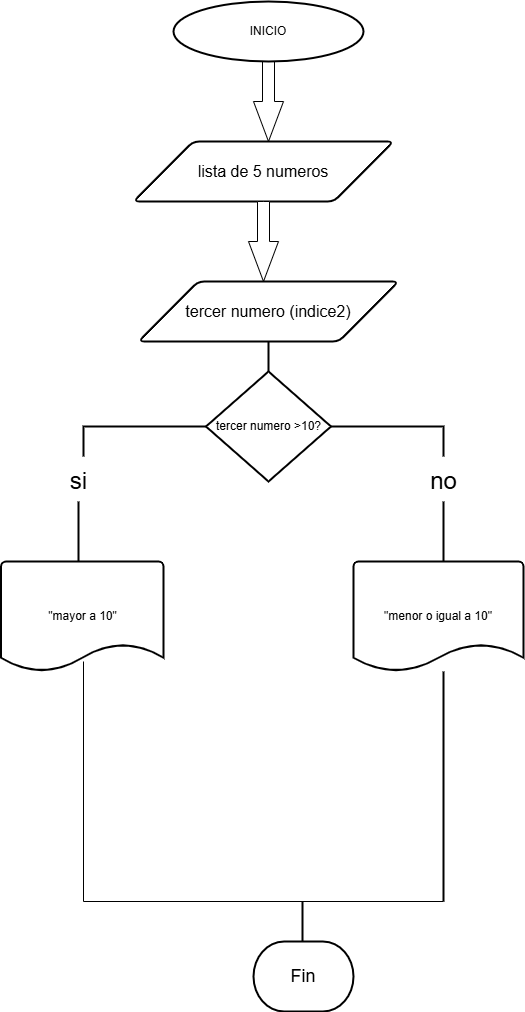

The diagram above was exported from draw.io. Its source (the exported page's mxGraphModel, read from the mxfile embedded in the PNG):
<mxGraphModel dx="1226" dy="661" grid="1" gridSize="10" guides="1" tooltips="1" connect="1" arrows="1" fold="1" page="1" pageScale="1" pageWidth="827" pageHeight="1169" math="0" shadow="0">
  <root>
    <mxCell id="0" />
    <mxCell id="1" parent="0" />
    <mxCell id="D8EgAGg_tOP6zljfIVVe-4" value="" style="html=1;shadow=0;dashed=0;align=center;verticalAlign=middle;shape=mxgraph.arrows2.arrow;dy=0.6;dx=40;direction=south;notch=0;" parent="1" vertex="1">
      <mxGeometry x="370" y="80" width="30" height="80" as="geometry" />
    </mxCell>
    <mxCell id="D8EgAGg_tOP6zljfIVVe-6" value="&lt;font size=&quot;3&quot;&gt;lista de 5 numeros&lt;/font&gt;" style="shape=parallelogram;html=1;strokeWidth=2;perimeter=parallelogramPerimeter;whiteSpace=wrap;rounded=1;arcSize=12;size=0.23;" parent="1" vertex="1">
      <mxGeometry x="250" y="160" width="260" height="60" as="geometry" />
    </mxCell>
    <mxCell id="D8EgAGg_tOP6zljfIVVe-9" value="" style="html=1;shadow=0;dashed=0;align=center;verticalAlign=middle;shape=mxgraph.arrows2.arrow;dy=0.6;dx=40;direction=south;notch=0;" parent="1" vertex="1">
      <mxGeometry x="365" y="220" width="30" height="80" as="geometry" />
    </mxCell>
    <mxCell id="D8EgAGg_tOP6zljfIVVe-18" value="&lt;font style=&quot;vertical-align: inherit;&quot;&gt;&lt;font style=&quot;vertical-align: inherit;&quot;&gt;INICIO&lt;/font&gt;&lt;/font&gt;" style="strokeWidth=2;html=1;shape=mxgraph.flowchart.start_1;whiteSpace=wrap;" parent="1" vertex="1">
      <mxGeometry x="290" y="20" width="190" height="60" as="geometry" />
    </mxCell>
    <mxCell id="D8EgAGg_tOP6zljfIVVe-43" value="" style="strokeWidth=2;html=1;shape=mxgraph.flowchart.annotation_1;align=left;pointerEvents=1;rotation=90;" parent="1" vertex="1">
      <mxGeometry x="365" y="280" width="30" height="360" as="geometry" />
    </mxCell>
    <mxCell id="D8EgAGg_tOP6zljfIVVe-68" value="&lt;font style=&quot;font-size: 18px;&quot;&gt;Fin&lt;/font&gt;" style="strokeWidth=2;html=1;shape=mxgraph.flowchart.terminator;whiteSpace=wrap;" parent="1" vertex="1">
      <mxGeometry x="370" y="960" width="100" height="70" as="geometry" />
    </mxCell>
    <mxCell id="D8EgAGg_tOP6zljfIVVe-75" value="&lt;font style=&quot;font-size: 24px;&quot;&gt;si&lt;/font&gt;" style="text;html=1;align=center;verticalAlign=middle;resizable=0;points=[];autosize=1;strokeColor=none;fillColor=none;" parent="1" vertex="1">
      <mxGeometry x="175" y="480" width="40" height="40" as="geometry" />
    </mxCell>
    <mxCell id="D8EgAGg_tOP6zljfIVVe-78" value="&lt;font style=&quot;font-size: 24px;&quot;&gt;no&lt;/font&gt;" style="text;html=1;align=center;verticalAlign=middle;resizable=0;points=[];autosize=1;strokeColor=none;fillColor=none;" parent="1" vertex="1">
      <mxGeometry x="535" y="480" width="50" height="40" as="geometry" />
    </mxCell>
    <mxCell id="D8EgAGg_tOP6zljfIVVe-79" value="" style="line;strokeWidth=2;direction=south;html=1;" parent="1" vertex="1">
      <mxGeometry x="190" y="520" width="10" height="60" as="geometry" />
    </mxCell>
    <mxCell id="D8EgAGg_tOP6zljfIVVe-80" value="" style="line;strokeWidth=2;direction=south;html=1;" parent="1" vertex="1">
      <mxGeometry x="555" y="520" width="10" height="60" as="geometry" />
    </mxCell>
    <mxCell id="D8EgAGg_tOP6zljfIVVe-106" value="&quot;menor o igual a 10&quot;" style="strokeWidth=2;html=1;shape=mxgraph.flowchart.document2;whiteSpace=wrap;size=0.25;" parent="1" vertex="1">
      <mxGeometry x="470" y="580" width="170" height="110" as="geometry" />
    </mxCell>
    <mxCell id="D8EgAGg_tOP6zljfIVVe-111" value="" style="line;strokeWidth=2;direction=south;html=1;" parent="1" vertex="1">
      <mxGeometry x="414" y="920" width="10" height="40" as="geometry" />
    </mxCell>
    <mxCell id="OxE0gLjbz27IqxSMckJr-5" value="" style="shape=partialRectangle;whiteSpace=wrap;html=1;top=0;left=0;fillColor=none;rotation=90;" vertex="1" parent="1">
      <mxGeometry x="260" y="620" width="240" height="360" as="geometry" />
    </mxCell>
    <mxCell id="OxE0gLjbz27IqxSMckJr-6" value="" style="line;strokeWidth=2;direction=south;html=1;" vertex="1" parent="1">
      <mxGeometry x="555" y="690" width="10" height="230" as="geometry" />
    </mxCell>
    <mxCell id="OxE0gLjbz27IqxSMckJr-9" value="tercer numero &amp;gt;10?" style="strokeWidth=2;html=1;shape=mxgraph.flowchart.decision;whiteSpace=wrap;" vertex="1" parent="1">
      <mxGeometry x="322.5" y="390" width="125" height="110" as="geometry" />
    </mxCell>
    <mxCell id="OxE0gLjbz27IqxSMckJr-15" value="&quot;mayor a 10&quot;" style="strokeWidth=2;html=1;shape=mxgraph.flowchart.document2;whiteSpace=wrap;size=0.25;" vertex="1" parent="1">
      <mxGeometry x="117.5" y="580" width="162.5" height="110" as="geometry" />
    </mxCell>
    <mxCell id="OxE0gLjbz27IqxSMckJr-16" value="&lt;font size=&quot;3&quot;&gt;tercer numero (indice2)&lt;/font&gt;" style="shape=parallelogram;html=1;strokeWidth=2;perimeter=parallelogramPerimeter;whiteSpace=wrap;rounded=1;arcSize=12;size=0.23;" vertex="1" parent="1">
      <mxGeometry x="255" y="300" width="260" height="60" as="geometry" />
    </mxCell>
    <mxCell id="OxE0gLjbz27IqxSMckJr-17" value="" style="line;strokeWidth=2;direction=south;html=1;" vertex="1" parent="1">
      <mxGeometry x="380" y="360" width="10" height="30" as="geometry" />
    </mxCell>
  </root>
</mxGraphModel>